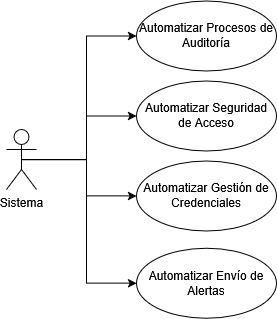

The diagram above was exported from draw.io. Its source (the exported page's mxGraphModel, read from the mxfile embedded in the PNG):
<mxGraphModel dx="948" dy="1138" grid="1" gridSize="10" guides="1" tooltips="1" connect="1" arrows="1" fold="1" page="1" pageScale="1" pageWidth="827" pageHeight="1169" math="0" shadow="0">
  <root>
    <mxCell id="0" />
    <mxCell id="1" parent="0" />
    <mxCell id="Xy3kY2UkPaOCshvsATr--7" style="edgeStyle=orthogonalEdgeStyle;rounded=0;orthogonalLoop=1;jettySize=auto;html=1;exitX=0.5;exitY=0.5;exitDx=0;exitDy=0;exitPerimeter=0;entryX=0;entryY=0.5;entryDx=0;entryDy=0;" parent="1" source="Xy3kY2UkPaOCshvsATr--1" target="Xy3kY2UkPaOCshvsATr--2" edge="1">
      <mxGeometry relative="1" as="geometry" />
    </mxCell>
    <mxCell id="Xy3kY2UkPaOCshvsATr--9" style="edgeStyle=orthogonalEdgeStyle;rounded=0;orthogonalLoop=1;jettySize=auto;html=1;exitX=0.5;exitY=0.5;exitDx=0;exitDy=0;exitPerimeter=0;entryX=0;entryY=0.5;entryDx=0;entryDy=0;" parent="1" source="Xy3kY2UkPaOCshvsATr--1" target="Xy3kY2UkPaOCshvsATr--4" edge="1">
      <mxGeometry relative="1" as="geometry">
        <Array as="points">
          <mxPoint x="140" y="340" />
          <mxPoint x="140" y="376" />
        </Array>
      </mxGeometry>
    </mxCell>
    <mxCell id="LNx-PBO9m9lHoqWZFwc0-3" style="edgeStyle=orthogonalEdgeStyle;rounded=0;orthogonalLoop=1;jettySize=auto;html=1;exitX=0.5;exitY=0.5;exitDx=0;exitDy=0;exitPerimeter=0;entryX=0;entryY=0.5;entryDx=0;entryDy=0;" parent="1" source="Xy3kY2UkPaOCshvsATr--1" target="Xy3kY2UkPaOCshvsATr--3" edge="1">
      <mxGeometry relative="1" as="geometry" />
    </mxCell>
    <mxCell id="71R-AwvmHKOEzy-VgtAY-2" style="edgeStyle=orthogonalEdgeStyle;rounded=0;orthogonalLoop=1;jettySize=auto;html=1;exitX=0.5;exitY=0.5;exitDx=0;exitDy=0;exitPerimeter=0;entryX=0;entryY=0.5;entryDx=0;entryDy=0;" parent="1" source="Xy3kY2UkPaOCshvsATr--1" target="71R-AwvmHKOEzy-VgtAY-1" edge="1">
      <mxGeometry relative="1" as="geometry" />
    </mxCell>
    <mxCell id="Xy3kY2UkPaOCshvsATr--1" value="Sistema" style="shape=umlActor;verticalLabelPosition=bottom;verticalAlign=top;html=1;" parent="1" vertex="1">
      <mxGeometry x="60" y="310" width="30" height="60" as="geometry" />
    </mxCell>
    <mxCell id="Xy3kY2UkPaOCshvsATr--2" value="Automatizar Procesos de Auditoría" style="ellipse;whiteSpace=wrap;html=1;" parent="1" vertex="1">
      <mxGeometry x="190" y="181.38" width="140" height="70" as="geometry" />
    </mxCell>
    <mxCell id="Xy3kY2UkPaOCshvsATr--3" value="Automatizar Seguridad de Acceso" style="ellipse;whiteSpace=wrap;html=1;" parent="1" vertex="1">
      <mxGeometry x="190" y="261.38" width="140" height="70" as="geometry" />
    </mxCell>
    <mxCell id="Xy3kY2UkPaOCshvsATr--4" value="Automatizar Gestión de Credenciales" style="ellipse;whiteSpace=wrap;html=1;" parent="1" vertex="1">
      <mxGeometry x="190" y="341.38" width="140" height="70" as="geometry" />
    </mxCell>
    <mxCell id="71R-AwvmHKOEzy-VgtAY-1" value="Automatizar Envío de Alertas" style="ellipse;whiteSpace=wrap;html=1;" parent="1" vertex="1">
      <mxGeometry x="190" y="428.63" width="140" height="70" as="geometry" />
    </mxCell>
  </root>
</mxGraphModel>